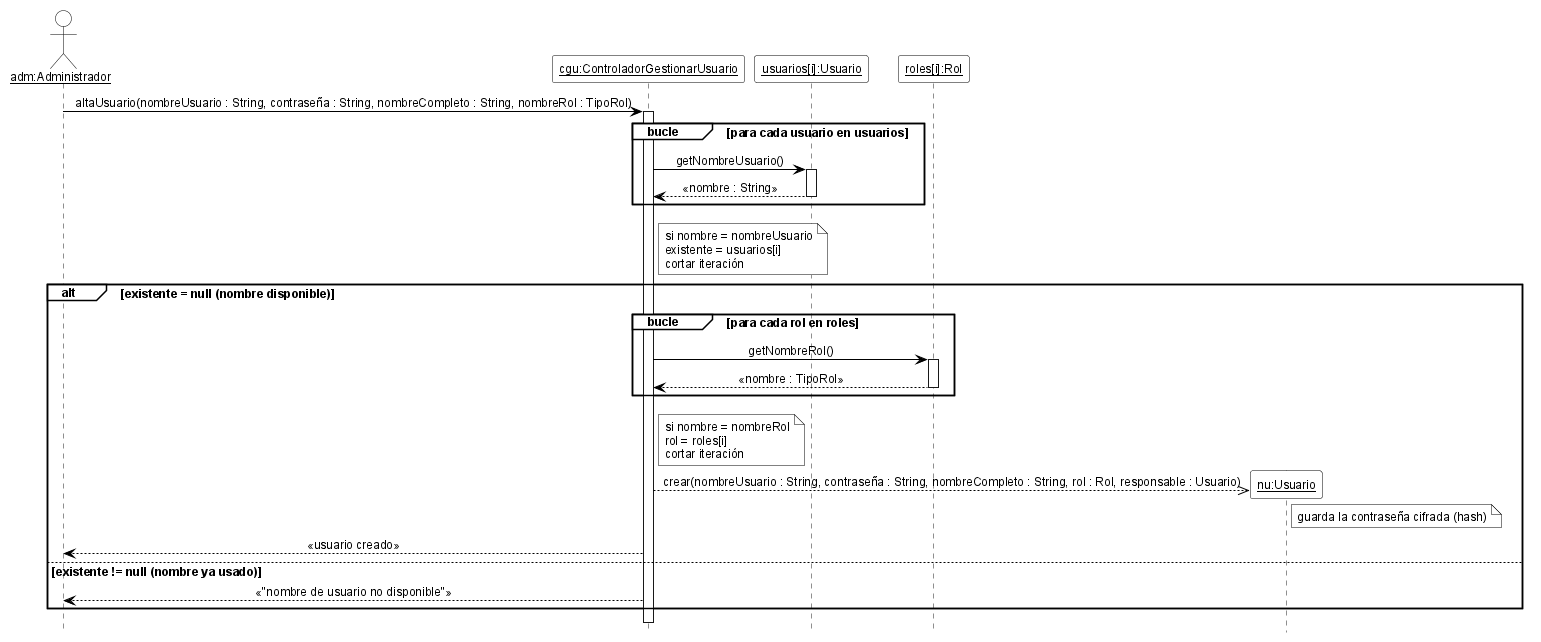

The diagram above was rendered by PlantUML. Its source (embedded in the PNG):
@startuml DSD_CU-02_altaUsuario
' Diagrama de Secuencia de Diseño (DSD) - CU-02 Gestionar usuario - altaUsuario
' Estilo de los ejemplos de la teoría (introducirArticulo / crearNuevaVenta).
hide footbox
skinparam shadowing false
skinparam defaultFontName Arial
skinparam defaultFontSize 12
skinparam sequenceMessageAlign center
skinparam ArrowColor black
skinparam ParticipantBackgroundColor white
skinparam ParticipantBorderColor black
skinparam ActorBackgroundColor white
skinparam ActorBorderColor black
skinparam LifeLineBorderColor black
skinparam LifeLineBackgroundColor white
skinparam SequenceGroupBackgroundColor white
skinparam SequenceGroupBorderColor black
skinparam SequenceGroupHeaderFontColor black
skinparam NoteBackgroundColor white
skinparam NoteBorderColor black

actor "<u>adm:Administrador</u>" as adm
participant "<u>cgu:ControladorGestionarUsuario</u>" as cgu
participant "<u>usuarios[i]:Usuario</u>" as ui
participant "<u>roles[i]:Rol</u>" as ri

adm -> cgu ++ : altaUsuario(nombreUsuario : String, contraseña : String, nombreCompleto : String, nombreRol : TipoRol)
group bucle [para cada usuario en usuarios]
  cgu -> ui ++ : getNombreUsuario()
  ui --> cgu -- : «nombre : String»
end
note right of cgu
  si nombre = nombreUsuario
  existente = usuarios[i]
  cortar iteración
end note
alt existente = null (nombre disponible)
  group bucle [para cada rol en roles]
    cgu -> ri ++ : getNombreRol()
    ri --> cgu -- : «nombre : TipoRol»
  end
  note right of cgu
    si nombre = nombreRol
    rol = roles[i]
    cortar iteración
  end note
  create participant "<u>nu:Usuario</u>" as nu
  cgu -->> nu : crear(nombreUsuario : String, contraseña : String, nombreCompleto : String, rol : Rol, responsable : Usuario)
  note right of nu : guarda la contraseña cifrada (hash)
  cgu --> adm : «usuario creado»
else existente != null (nombre ya usado)
  cgu --> adm : «"nombre de usuario no disponible"»
end
deactivate cgu

@enduml